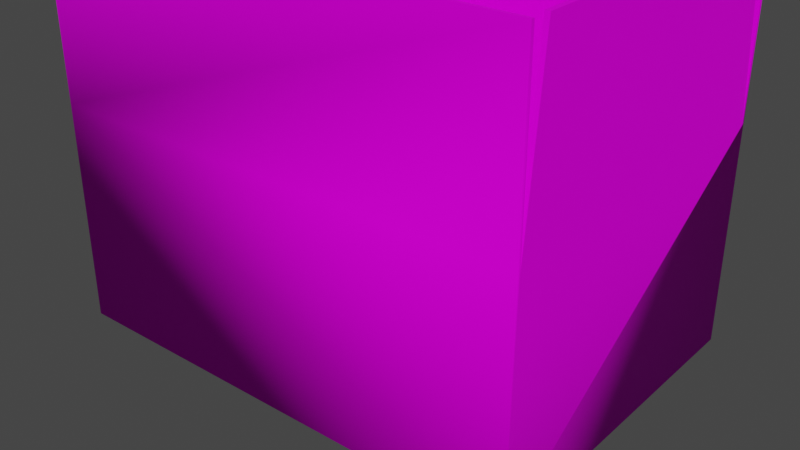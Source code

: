# Source: CardBox.blend  (saved by Blender 2.91.10; exported with 4.5.12 LTS)
import bpy
from mathutils import Matrix  # noqa: F401  (used for matrix-valued properties, if any)

bpy.ops.wm.read_factory_settings(use_empty=True)
scene = bpy.context.scene
scene.name = 'Scene'

# ---- collections
col_collection = bpy.data.collections.new('Collection'); scene.collection.children.link(col_collection)

# ---- images (referenced by path relative to the original .blend; pixels are not part of the script)
import os
ASSET_DIR = os.environ.get("B2B_ASSET_DIR", "")  # directory of the original .blend (textures are referenced by path, not embedded)
HERE = os.path.dirname(os.path.abspath(__file__))  # packed textures are extracted next to this script under _unpacked/

def load_image(name, relpath, width, height, colorspace="sRGB"):
    """Load a texture the original file referenced (path relative to the .blend, or extracted next to this script)."""
    p = next((c for c in (os.path.join(HERE, relpath), os.path.join(ASSET_DIR, relpath)) if relpath and os.path.exists(c)), "")
    if p:
        img = bpy.data.images.load(p, check_existing=True)
        img.name = name
    else:  # same state as the original file: an image datablock whose file is absent (Cycles renders it pink)
        img = bpy.data.images.new(name, width, height)
        img.source = "FILE"
        img.filepath = "//" + (relpath or name)
    img.colorspace_settings.name = colorspace
    return img
img_tex_cardbox_png = load_image('tex_CardBox.png', 'tex_CardBox.png', 1024, 1024, 'sRGB')

# ---- materials (node trees are filled in below, after node groups)
mat_material = bpy.data.materials.new('Material')
mat_material.alpha_threshold = 0.0
mat_material.use_transparent_shadow = False
mat_material.line_color = (0.0, 0.0, 0.0, 1.0)

# ---- node groups
ng_auto_smooth = bpy.data.node_groups.new('Auto Smooth', 'GeometryNodeTree')
_s = ng_auto_smooth.interface.new_socket(name='Geometry', in_out='OUTPUT', socket_type='NodeSocketGeometry')
_s = ng_auto_smooth.interface.new_socket(name='Geometry', in_out='INPUT', socket_type='NodeSocketGeometry')
_s = ng_auto_smooth.interface.new_socket(name='Angle', in_out='INPUT', socket_type='NodeSocketFloat')
_s.subtype = 'ANGLE'
_s.min_value = 0.0
_s.max_value = 3.142
ng_auto_smooth.is_modifier = True
_N = ng_auto_smooth.nodes; _L = ng_auto_smooth.links
n0 = _N.new('NodeGroupOutput'); n0.name = 'Group Output'; n0.location = (480, -100)
n1 = _N.new('NodeGroupInput'); n1.name = 'Group Input'; n1.location = (-420, -300)
n2 = _N.new('NodeGroupInput'); n2.name = 'Group Input.001'; n2.location = (-60, -100)
n3 = _N.new('GeometryNodeSetShadeSmooth'); n3.name = 'Set Shade Smooth'; n3.location = (120, -100)
n3.domain = 'EDGE'
n4 = _N.new('GeometryNodeSetShadeSmooth'); n4.name = 'Set Shade Smooth.001'; n4.location = (300, -100)
n5 = _N.new('GeometryNodeInputMeshEdgeAngle'); n5.name = 'Edge Angle'; n5.location = (-420, -220)
n6 = _N.new('GeometryNodeInputEdgeSmooth'); n6.name = 'Is Edge Smooth'; n6.location = (-60, -160)
n7 = _N.new('GeometryNodeInputShadeSmooth'); n7.name = 'Is Face Smooth'; n7.location = (-240, -340)
n8 = _N.new('FunctionNodeBooleanMath'); n8.name = 'Boolean Math'; n8.location = (-60, -220)
n9 = _N.new('FunctionNodeCompare'); n9.name = 'Compare'; n9.location = (-240, -180)
n9.operation = 'LESS_EQUAL'
_L.new(n5.outputs[0], n9.inputs[0])
_L.new(n4.outputs[0], n0.inputs[0])
_L.new(n1.outputs[1], n9.inputs[1])
_L.new(n9.outputs[0], n8.inputs[0])
_L.new(n7.outputs[0], n8.inputs[1])
_L.new(n2.outputs[0], n3.inputs[0])
_L.new(n6.outputs[0], n3.inputs[1])
_L.new(n3.outputs[0], n4.inputs[0])
_L.new(n8.outputs[0], n3.inputs[2])
n0.is_active_output = True

# ---- material node trees
mat_material.use_nodes = True; mat_material.node_tree.nodes.clear()
_N = mat_material.node_tree.nodes; _L = mat_material.node_tree.links
n0 = _N.new('ShaderNodeOutputMaterial'); n0.name = 'Material Output'; n0.location = (300, 300)
n1 = _N.new('ShaderNodeBsdfPrincipled'); n1.name = 'Principled BSDF'; n1.location = (10, 300)
n1.distribution = 'GGX'
n1.subsurface_method = 'BURLEY'
n1.inputs[2].default_value = 0.6057
n1.inputs[3].default_value = 1.45
n1.inputs[13].default_value = 0.04255
n1.inputs[27].default_value = (0.0, 0.0, 0.0, 1.0)
n1.inputs[28].default_value = 1.0
n2 = _N.new('ShaderNodeTexImage'); n2.name = 'Image Texture'; n2.location = (-280, 280)
n2.image = img_tex_cardbox_png
_L.new(n1.outputs[0], n0.inputs[0])
_L.new(n2.outputs[0], n1.inputs[0])
n0.is_active_output = True

# ---- world
world_world = bpy.data.worlds.new('World'); scene.world = world_world
world_world.use_nodes = True; world_world.node_tree.nodes.clear()
_N = world_world.node_tree.nodes; _L = world_world.node_tree.links
n0 = _N.new('ShaderNodeOutputWorld'); n0.name = 'World Output'; n0.location = (300, 300)
n1 = _N.new('ShaderNodeBackground'); n1.name = 'Background'; n1.location = (10, 300)
n1.inputs[0].default_value = (0.05088, 0.05088, 0.05088, 1.0)
_L.new(n1.outputs[0], n0.inputs[0])
n0.is_active_output = True
world_world.color = (0.05088, 0.05088, 0.05088)
world_world.use_sun_shadow = False
world_world.sun_shadow_jitter_overblur = 0.0

# ---- meshes
me_cube_001 = bpy.data.meshes.new('Cube.001')
me_cube_001.from_pydata([(-0.1585, 7.451e-09, 0.112), (-0.1585, 0.144, 0.112), (-0.1585, -7.451e-09, -0.112), (-0.1585, 0.144, -0.112), (0.1585, 7.451e-09, 0.112), (0.1585, 0.144, 0.112), (0.1585, -7.451e-09, -0.112), (0.1585, 0.144, -0.112), (-0.1585, 0.144, 0.1098), (-0.1585, 0.144, -0.1098), (0.1585, 0.144, -0.11), (0.1585, 0.144, 0.11), (-0.1555, 0.144, -0.11), (0.1555, 0.144, -0.1098), (-0.1555, 0.144, 0.11), (0.1555, 0.144, 0.1098), (-0.1553, 0.00288, -0.1098), (0.1553, 0.00288, -0.1098), (-0.1553, 0.00288, 0.1098), (0.1553, 0.00288, 0.1098), (-0.1585, 0.256, 0.09878), (-0.1585, 0.256, -0.09878), (0.1585, 0.256, -0.09878), (0.1585, 0.256, 0.09878), (0.1555, 0.256, -0.09878), (0.1555, 0.256, 0.09878), (-0.1555, 0.256, -0.09878), (-0.1555, 0.256, 0.09878), (-0.1585, 0.256, -0.11), (-0.1585, 0.256, -0.112), (0.1585, 0.256, 0.11), (0.1585, 0.256, 0.112), (-0.1585, 0.256, 0.112), (-0.1585, 0.256, 0.11), (0.1585, 0.256, -0.112), (0.1585, 0.256, -0.11)], [], [(12, 9, 21, 26), (9, 3, 2, 0, 1, 8), (8, 14, 27, 20), (7, 6, 2, 3), (1, 0, 4, 5), (11, 5, 4, 6, 7, 10), (4, 0, 2, 6), (12, 14, 18, 16), (17, 16, 18, 19), (14, 15, 19, 18), (13, 12, 16, 17), (15, 13, 17, 19), (26, 21, 20, 27), (22, 24, 25, 23), (14, 12, 26, 27), (10, 13, 24, 22), (9, 8, 20, 21), (15, 11, 23, 25), (13, 15, 25, 24), (11, 10, 22, 23), (30, 33, 32, 31), (29, 28, 35, 34), (10, 7, 34, 35), (1, 5, 31, 32), (8, 1, 32, 33), (5, 11, 30, 31), (3, 9, 28, 29), (7, 3, 29, 34), (14, 8, 33, 30, 11, 15), (9, 12, 13, 10, 35, 28)])
me_cube_001.polygons.foreach_set('use_smooth', [True] * 30)
_k = set([(1, 32), (3, 29), (5, 31), (7, 34), (8, 20), (8, 33), (9, 21), (9, 28), (10, 22), (10, 35), (11, 23), (11, 30), (12, 16), (12, 26), (13, 17), (13, 24), (14, 18), (14, 27), (15, 19), (15, 25), (16, 17), (16, 18), (17, 19), (18, 19), (20, 21), (20, 27), (21, 26), (22, 23), (22, 24), (23, 25), (24, 25), (26, 27), (28, 29), (28, 35), (29, 34), (30, 31), (30, 33), (31, 32), (32, 33), (34, 35)])
me_cube_001.attributes.new('sharp_edge', 'BOOLEAN', 'EDGE').data.foreach_set('value', [ (min(e.vertices), max(e.vertices)) in _k for e in me_cube_001.edges])
_uv = me_cube_001.uv_layers.new(name='UVMap')
_uv.uv.foreach_set('vector', [0.0, 0.0, 0.0, 0.0, 0.0, 0.0, 0.0, 0.0, 0.8719, 0.5855, 0.8794, 0.5855, 0.8794, 0.1068, 0.1348, 0.1068, 0.1348, 0.5855, 0.1422, 0.5855, 0.0, 0.0, 0.0, 0.0, 0.0, 0.0, 0.0, 0.0, 0.9816, 0.366, 0.9816, 0.808, 0.008682, 0.808, 0.008682, 0.366, 0.008682, 0.366, 0.008682, 0.808, 0.9816, 0.808, 0.9816, 0.366, 0.1415, 0.5855, 0.1348, 0.5855, 0.1348, 0.1068, 0.8794, 0.1068, 0.8794, 0.5855, 0.8727, 0.5855, 0.984, 0.8571, 0.01414, 0.8571, 0.01414, 0.1717, 0.984, 0.1717, 0.8727, 0.5855, 0.1415, 0.5855, 0.1422, 0.1164, 0.8719, 0.1164, 0.9743, 0.1786, 0.02384, 0.1786, 0.02384, 0.8502, 0.9743, 0.8502, 0.0218, 0.556, 0.9763, 0.556, 0.9758, 0.1229, 0.02232, 0.1229, 0.9763, 0.556, 0.0218, 0.556, 0.02232, 0.1229, 0.9758, 0.1229, 0.1422, 0.5855, 0.8719, 0.5855, 0.8719, 0.1164, 0.1422, 0.1164, 1.243, 0.9775, 1.243, 0.9954, -0.2456, 0.9954, -0.2456, 0.9775, 1.243, 0.9775, 1.243, 0.9954, -0.2456, 0.9954, -0.2456, 0.9775, 0.1415, 0.5855, 0.8727, 0.5855, 0.8354, 0.9577, 0.1787, 0.9577, 0.0, 0.0, 0.0, 0.0, 0.0, 0.0, 0.0, 0.0, 0.8719, 0.5855, 0.1422, 0.5855, 0.1787, 0.9577, 0.8354, 0.9577, 0.0, 0.0, 0.0, 0.0, 0.0, 0.0, 0.0, 0.0, 0.8719, 0.5855, 0.1422, 0.5855, 0.1787, 0.9577, 0.8354, 0.9577, 0.1415, 0.5855, 0.8727, 0.5855, 0.8354, 0.9577, 0.1787, 0.9577, -0.5334, 0.9775, 1.531, 0.9775, 1.531, 0.9954, -0.5334, 0.9954, 1.531, 0.9775, 1.531, 0.9954, -0.5334, 0.9954, -0.5334, 0.9775, 0.625, 0.5833, 0.625, 0.5, 0.625, 0.5, 0.625, 0.5833, 0.008682, 0.366, 0.9816, 0.366, 0.9816, 0.02223, 0.008682, 0.02223, 0.625, 0.08333, 0.625, 0.0, 0.625, 0.0, 0.625, 0.08333, 0.625, 0.75, 0.625, 0.6667, 0.625, 0.6667, 0.625, 0.75, 0.625, 0.25, 0.625, 0.1667, 0.625, 0.1667, 0.625, 0.25, 0.9816, 0.366, 0.008682, 0.366, 0.008682, 0.02223, 0.9816, 0.02223, 0.0218, 0.556, 0.01259, 0.556, 0.01259, 0.8998, 0.9855, 0.8998, 0.9855, 0.556, 0.9763, 0.556, 0.01259, 0.556, 0.0218, 0.556, 0.9763, 0.556, 0.9855, 0.556, 0.9855, 0.8998, 0.01259, 0.8998])
me_cube_001.materials.append(mat_material)
me_cube_001.use_remesh_fix_poles = True
me_cube_001.use_remesh_preserve_attributes = False
me_cube_001.use_mirror_vertex_groups = False
me_cube_001.update()
arm_armature = bpy.data.armatures.new('Armature')  # bones are not reproduced

# ---- objects
ob_cardbox = bpy.data.objects.new('CardBox', me_cube_001)
ob_armature = bpy.data.objects.new('Armature', arm_armature)

# ---- transforms, parenting, visibility, modifiers, constraints
ob_cardbox.location = (0.0, 0.0, 0.0)
ob_cardbox.rotation_euler = (1.571, 0.0, 0.0)
ob_cardbox.lineart.crease_threshold = 0.0
_vg = ob_cardbox.vertex_groups.new(name='Bone.F')
_vg.add([1, 5, 14, 15, 30, 31, 32, 33], 1.0, 'REPLACE')
_vg = ob_cardbox.vertex_groups.new(name='Bone.B')
_vg.add([3, 7, 28, 29, 34, 35], 1.0, 'REPLACE')
_vg = ob_cardbox.vertex_groups.new(name='Bone.L')
_vg.add([22, 23, 24, 25], 1.0, 'REPLACE')
_vg = ob_cardbox.vertex_groups.new(name='Bone.R')
_vg.add([20, 21, 26, 27], 1.0, 'REPLACE')
_vg = ob_cardbox.vertex_groups.new(name='Root')
_vg.add([0, 2, 4, 6], 1.0, 'REPLACE')
_m = ob_cardbox.modifiers.new('Armature', 'ARMATURE')
_m.object = ob_armature
_m = ob_cardbox.modifiers.new('Auto Smooth', 'NODES')
_m.node_group = ng_auto_smooth
_gi = [s.identifier for s in ng_auto_smooth.interface.items_tree if s.item_type == 'SOCKET' and s.in_out == 'INPUT']
_m[_gi[1]] = 1.906  # Angle
ob_armature.parent = ob_cardbox
ob_armature.location = (0.0, 0.0, 0.0)
ob_armature.lineart.crease_threshold = 0.0

# ---- collection membership
col_collection.objects.link(ob_cardbox)
col_collection.objects.link(ob_armature)

# ---- scene / render settings (as saved in the file)
scene.frame_start = 1; scene.frame_end = 1; scene.frame_set(1)
scene.render.engine = 'BLENDER_EEVEE_NEXT'
scene.render.fps = 30
scene.cycles.use_denoising = False
scene.cycles.samples = 128
scene.cycles.sampling_pattern = 'TABULATED_SOBOL'
scene.cycles.use_adaptive_sampling = False
scene.cycles.use_light_tree = False
scene.view_settings.view_transform = 'Filmic'
bpy.context.view_layer.update()

# ---- added for rendering (the .blend has no active camera and no usable light): camera, sun
cam_auto = bpy.data.cameras.new('AutoCamera')
cam_auto.lens = 50.0
cam_auto.sensor_width = 36.0
cam_auto.clip_end = 1000.0
ob_auto_camera = bpy.data.objects.new('AutoCamera', cam_auto)
scene.collection.objects.link(ob_auto_camera)
ob_auto_camera.location = (0.383049, -0.459658, 0.378439)
ob_auto_camera.rotation_euler = (1.09748, -7.21219e-08, 0.694738)
scene.camera = ob_auto_camera
light_auto_sun = bpy.data.lights.new('AutoSun', 'SUN')
light_auto_sun.energy = 3.0
light_auto_sun.angle = 0.0523599
ob_auto_sun = bpy.data.objects.new('AutoSun', light_auto_sun)
scene.collection.objects.link(ob_auto_sun)
ob_auto_sun.rotation_euler = (0.872665, 0.174533, 0.523599)
bpy.context.view_layer.update()
